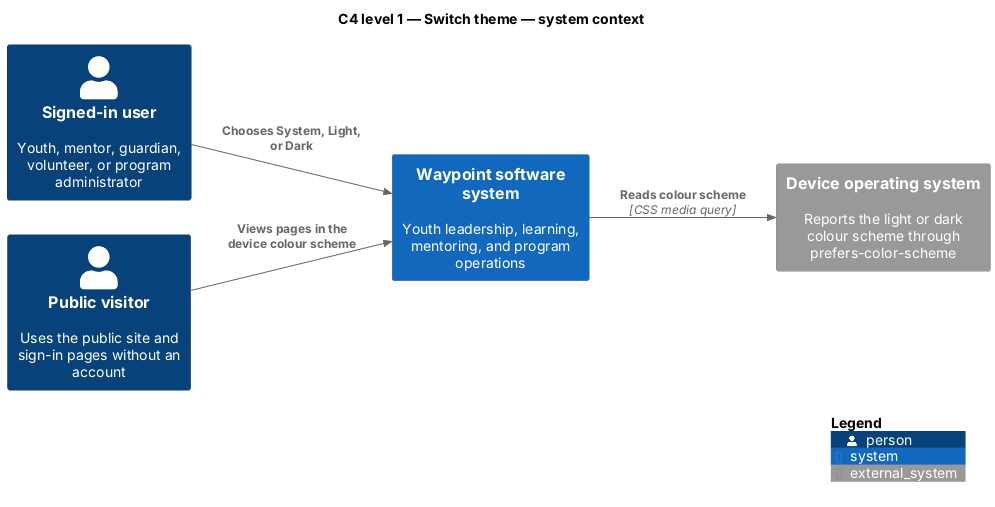

The diagram above was rendered by PlantUML. Its source (embedded in the PNG):
@startuml
!include <C4/C4_Context>
LAYOUT_LEFT_RIGHT()
title C4 level 1 — Switch theme — system context
Person(user, "Signed-in user", "Youth, mentor, guardian, volunteer, or program administrator")
Person(visitor, "Public visitor", "Uses the public site and sign-in pages without an account")
System(waypoint, "Waypoint software system", "Youth leadership, learning, mentoring, and program operations")
System_Ext(device, "Device operating system", "Reports the light or dark colour scheme through prefers-color-scheme")
Rel(user, waypoint, "Chooses System, Light, or Dark")
Rel(visitor, waypoint, "Views pages in the device colour scheme")
Rel(waypoint, device, "Reads colour scheme", "CSS media query")
SHOW_LEGEND()
@enduml